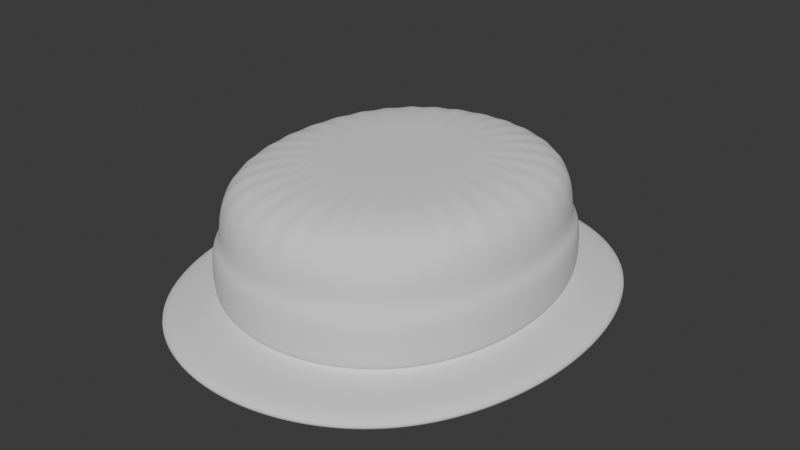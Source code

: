 # Source: BoaterHat_HIGHPOLY.blend  (saved by Blender 4.3.34; exported with 4.5.12 LTS)
import bpy
from mathutils import Matrix  # noqa: F401  (used for matrix-valued properties, if any)

bpy.ops.wm.read_factory_settings(use_empty=True)
scene = bpy.context.scene
scene.name = 'Scene'

# ---- world
world_world = bpy.data.worlds.new('World'); scene.world = world_world
world_world.use_nodes = True; world_world.node_tree.nodes.clear()
_N = world_world.node_tree.nodes; _L = world_world.node_tree.links
n0 = _N.new('ShaderNodeOutputWorld'); n0.name = 'World Output'; n0.location = (300, 300)
n1 = _N.new('ShaderNodeBackground'); n1.name = 'Background'; n1.location = (10, 300)
n1.inputs[0].default_value = (0.05088, 0.05088, 0.05088, 1.0)
_L.new(n1.outputs[0], n0.inputs[0])
n0.is_active_output = True
world_world.color = (0.05088, 0.05088, 0.05088)
world_world.use_sun_shadow = False
world_world.sun_shadow_jitter_overblur = 0.0

# ---- meshes
me_boaterhat_highpoly = bpy.data.meshes.new('BoaterHat_HIGHPOLY')
me_boaterhat_highpoly.from_pydata([(0.06325, -0.07435, 0.01122), (0.08711, -2.98e-08, 0.01122), (0.08564, -0.02075, 0.01122), (0.08112, -0.04064, 0.01122), (0.07366, -0.05879, 0.01122), (0.05001, -0.0866, 0.01122), (0.03457, -0.09537, 0.01122), (0.01765, -0.1006, 0.01122), (2.384e-07, -0.1024, 0.01122), (0.08671, -0.1019, 0.01122), (0.1194, -2.98e-08, 0.01122), (0.1174, -0.02845, 0.01122), (0.1112, -0.05571, 0.01122), (0.101, -0.0806, 0.01122), (0.06856, -0.1187, 0.01122), (0.04739, -0.1307, 0.01122), (0.0242, -0.138, 0.01122), (2.384e-07, -0.1404, 0.01122), (0.08671, -0.1019, 3.427e-07), (0.1194, -2.98e-08, 3.427e-07), (0.1174, -0.02845, 3.427e-07), (0.1112, -0.05571, 3.427e-07), (0.101, -0.0806, 3.427e-07), (0.06856, -0.1187, 3.427e-07), (0.04739, -0.1307, 3.427e-07), (0.0242, -0.138, 3.427e-07), (2.384e-07, -0.1404, 3.427e-07), (0.06325, 0.07435, 0.01122), (0.08561, 0.02075, 0.01122), (0.08112, 0.04064, 0.01122), (0.07366, 0.05879, 0.01122), (0.05001, 0.0866, 0.01122), (0.03457, 0.09537, 0.01122), (0.01765, 0.1006, 0.01122), (2.384e-07, 0.1024, 0.01122), (0.08671, 0.1019, 0.01122), (0.1174, 0.02845, 0.01122), (0.1112, 0.05571, 0.01122), (0.101, 0.0806, 0.01122), (0.06856, 0.1187, 0.01122), (0.04739, 0.1307, 0.01122), (0.0242, 0.138, 0.01122), (2.384e-07, 0.1404, 0.01122), (0.08671, 0.1019, 3.427e-07), (0.1174, 0.02845, 3.427e-07), (0.1112, 0.05571, 3.427e-07), (0.101, 0.0806, 3.427e-07), (0.06856, 0.1187, 3.427e-07), (0.04739, 0.1307, 3.427e-07), (0.0242, 0.138, 3.427e-07), (2.384e-07, 0.1404, 3.427e-07), (-0.06325, -0.07435, 0.01122), (-0.08711, -2.98e-08, 0.01122), (-0.08564, -0.02075, 0.01122), (-0.08112, -0.04064, 0.01122), (-0.07366, -0.05879, 0.01122), (-0.05001, -0.0866, 0.01122), (-0.03457, -0.09537, 0.01122), (-0.01765, -0.1006, 0.01122), (-0.08671, -0.1019, 0.01122), (-0.1194, -2.98e-08, 0.01122), (-0.1174, -0.02845, 0.01122), (-0.1112, -0.05571, 0.01122), (-0.101, -0.0806, 0.01122), (-0.06856, -0.1187, 0.01122), (-0.04739, -0.1307, 0.01122), (-0.0242, -0.138, 0.01122), (-0.08671, -0.1019, 3.427e-07), (-0.1194, -2.98e-08, 3.427e-07), (-0.1174, -0.02845, 3.427e-07), (-0.1112, -0.05571, 3.427e-07), (-0.101, -0.0806, 3.427e-07), (-0.06856, -0.1187, 3.427e-07), (-0.04739, -0.1307, 3.427e-07), (-0.0242, -0.138, 3.427e-07), (-0.06325, 0.07435, 0.01122), (-0.08561, 0.02075, 0.01122), (-0.08112, 0.04064, 0.01122), (-0.07366, 0.05879, 0.01122), (-0.05001, 0.0866, 0.01122), (-0.03457, 0.09537, 0.01122), (-0.01765, 0.1006, 0.01122), (-0.08671, 0.1019, 0.01122), (-0.1174, 0.02845, 0.01122), (-0.1112, 0.05571, 0.01122), (-0.101, 0.0806, 0.01122), (-0.06856, 0.1187, 0.01122), (-0.04739, 0.1307, 0.01122), (-0.0242, 0.138, 0.01122), (-0.08671, 0.1019, 3.427e-07), (-0.1174, 0.02845, 3.427e-07), (-0.1112, 0.05571, 3.427e-07), (-0.101, 0.0806, 3.427e-07), (-0.06856, 0.1187, 3.427e-07), (-0.04739, 0.1307, 3.427e-07), (-0.0242, 0.138, 3.427e-07), (-0.01589, 0.09058, 3.427e-07), (-0.0663, 0.05291, 3.427e-07), (-0.03111, -0.08583, 3.427e-07), (-0.07708, -0.01868, 3.427e-07), (-0.0784, -2.98e-08, 3.427e-07), (0.04501, 0.07794, 3.427e-07), (0.0663, 0.05291, 3.427e-07), (0.07301, 0.03657, 3.427e-07), (0.07705, 0.01868, 3.427e-07), (2.384e-07, -0.09216, 3.427e-07), (0.01589, -0.09058, 3.427e-07), (0.0663, -0.05291, 3.427e-07), (0.07301, -0.03657, 3.427e-07), (0.07708, -0.01868, 3.427e-07), (0.0784, -2.98e-08, 3.427e-07), (0.05692, -0.06692, 3.427e-07), (-0.01765, 0.1006, 0.08622), (-0.03457, 0.09537, 0.08622), (-0.05001, 0.0866, 0.08622), (-0.07366, 0.05879, 0.08622), (-0.08112, 0.04064, 0.08622), (-0.08561, 0.02075, 0.08622), (-0.06325, 0.07435, 0.08622), (-0.01765, -0.1006, 0.08622), (-0.03457, -0.09537, 0.08622), (-0.05001, -0.0866, 0.08622), (-0.07366, -0.05879, 0.08622), (-0.08112, -0.04064, 0.08622), (-0.08564, -0.02075, 0.08622), (-0.08711, -2.98e-08, 0.08622), (-0.06325, -0.07435, 0.08622), (2.384e-07, 0.1024, 0.08622), (0.01765, 0.1006, 0.08622), (0.03457, 0.09537, 0.08622), (0.05001, 0.0866, 0.08622), (0.07366, 0.05879, 0.08622), (0.08112, 0.04064, 0.08622), (0.08561, 0.02075, 0.08622), (0.06325, 0.07435, 0.08622), (2.384e-07, -0.1024, 0.08622), (0.01765, -0.1006, 0.08622), (0.03457, -0.09537, 0.08622), (0.05001, -0.0866, 0.08622), (0.07366, -0.05879, 0.08622), (0.08112, -0.04064, 0.08622), (0.08564, -0.02075, 0.08622), (0.08711, -2.98e-08, 0.08622), (0.06325, -0.07435, 0.08622), (0.06325, -0.07435, 0.04622), (0.08711, -2.98e-08, 0.04622), (0.08564, -0.02075, 0.04622), (0.08112, -0.04064, 0.04622), (0.07366, -0.05879, 0.04622), (0.05001, -0.0866, 0.04622), (0.03457, -0.09537, 0.04622), (0.01765, -0.1006, 0.04622), (2.384e-07, -0.1024, 0.04622), (0.06325, 0.07435, 0.04622), (0.08561, 0.02075, 0.04622), (0.08112, 0.04064, 0.04622), (0.07366, 0.05879, 0.04622), (0.05001, 0.0866, 0.04622), (0.03457, 0.09537, 0.04622), (0.01765, 0.1006, 0.04622), (2.384e-07, 0.1024, 0.04622), (-0.06325, -0.07435, 0.04622), (-0.08711, -2.98e-08, 0.04622), (-0.08564, -0.02075, 0.04622), (-0.08112, -0.04064, 0.04622), (-0.07366, -0.05879, 0.04622), (-0.05001, -0.0866, 0.04622), (-0.03457, -0.09537, 0.04622), (-0.01765, -0.1006, 0.04622), (-0.06325, 0.07435, 0.04622), (-0.08561, 0.02075, 0.04622), (-0.08112, 0.04064, 0.04622), (-0.07366, 0.05879, 0.04622), (-0.05001, 0.0866, 0.04622), (-0.03457, 0.09537, 0.04622), (-0.01765, 0.1006, 0.04622), (-0.01765, 0.1006, 0.01622), (-0.03457, 0.09537, 0.01622), (-0.05001, 0.0866, 0.01622), (-0.07366, 0.05879, 0.01622), (-0.08112, 0.04064, 0.01622), (-0.08561, 0.02075, 0.01622), (-0.06325, 0.07435, 0.01622), (-0.01765, -0.1006, 0.01622), (-0.03457, -0.09537, 0.01622), (-0.05001, -0.0866, 0.01622), (-0.07366, -0.05879, 0.01622), (-0.08112, -0.04064, 0.01622), (-0.08564, -0.02075, 0.01622), (-0.08711, -2.98e-08, 0.01622), (-0.06325, -0.07435, 0.01622), (2.384e-07, 0.1024, 0.01622), (0.01765, 0.1006, 0.01622), (0.03457, 0.09537, 0.01622), (0.05001, 0.0866, 0.01622), (0.07366, 0.05879, 0.01622), (0.08112, 0.04064, 0.01622), (0.08561, 0.02075, 0.01622), (0.06325, 0.07435, 0.01622), (2.384e-07, -0.1024, 0.01622), (0.01765, -0.1006, 0.01622), (0.03457, -0.09537, 0.01622), (0.05001, -0.0866, 0.01622), (0.07366, -0.05879, 0.01622), (0.08112, -0.04064, 0.01622), (0.08564, -0.02075, 0.01622), (0.08711, -2.98e-08, 0.01622), (0.06325, -0.07435, 0.01622), (-0.08684, 0.04244, 0.01622), (-0.08684, 0.04244, 0.04622), (0.03695, 0.1009, 0.04622), (0.03695, 0.1009, 0.01622), (-0.07896, 0.06161, 0.01622), (-0.07896, 0.06161, 0.04622), (0.01885, 0.1065, 0.04622), (0.01885, 0.1065, 0.01622), (0.09157, -0.02163, 0.01622), (0.09157, -0.02163, 0.04622), (0.05355, 0.09144, 0.01622), (0.05355, 0.09144, 0.04622), (0.06781, 0.07825, 0.04622), (0.06781, 0.07825, 0.01622), (0.08684, -0.04245, 0.01622), (0.08684, -0.04245, 0.04622), (-0.03695, 0.1009, 0.01622), (-0.03695, 0.1009, 0.04622), (0.07896, -0.06161, 0.01622), (0.07896, -0.06161, 0.04622), (-0.01885, 0.1065, 0.01622), (-0.01885, 0.1065, 0.04622), (2.384e-07, 0.1084, 0.04622), (2.384e-07, 0.1084, 0.01622), (-0.09157, -0.02163, 0.04622), (-0.09157, -0.02163, 0.01622), (-0.06781, 0.07825, 0.01622), (-0.06781, 0.07825, 0.04622), (-0.05355, 0.09144, 0.04622), (-0.05355, 0.09144, 0.01622), (-0.08684, -0.04245, 0.04622), (-0.08684, -0.04245, 0.01622), (0.03695, -0.1009, 0.01622), (0.03695, -0.1009, 0.04622), (-0.07896, -0.06161, 0.04622), (-0.07896, -0.06161, 0.01622), (0.01885, -0.1065, 0.01622), (0.01885, -0.1065, 0.04622), (0.06781, -0.07825, 0.01622), (0.06781, -0.07825, 0.04622), (0.05355, -0.09144, 0.04622), (0.05355, -0.09144, 0.01622), (-0.03695, -0.1009, 0.04622), (-0.03695, -0.1009, 0.01622), (0.09311, 4.343e-06, 0.04622), (0.09311, 4.343e-06, 0.01622), (2.384e-07, -0.1084, 0.01622), (2.384e-07, -0.1084, 0.04622), (-0.01885, -0.1065, 0.04622), (-0.01885, -0.1065, 0.01622), (0.09154, 0.02163, 0.04622), (0.09154, 0.02163, 0.01622), (-0.05355, -0.09144, 0.01622), (-0.05355, -0.09144, 0.04622), (-0.06781, -0.07825, 0.04622), (-0.06781, -0.07825, 0.01622), (0.07896, 0.06161, 0.01622), (0.07896, 0.06161, 0.04622), (0.08684, 0.04244, 0.04622), (0.08684, 0.04244, 0.01622), (-0.09311, 4.343e-06, 0.01622), (-0.09311, 4.343e-06, 0.04622), (-0.09154, 0.02163, 0.04622), (-0.09154, 0.02163, 0.01622), (2.384e-07, -5.495e-08, 0.08622), (-0.04501, 0.07794, 0.0), (-0.05692, 0.06692, 0.0), (2.384e-07, 0.09216, 0.0), (-0.03111, 0.08583, 0.0), (-0.07301, 0.03657, 0.0), (-0.07705, 0.01868, 0.0), (-0.05692, -0.06692, 0.0), (-0.04501, -0.07794, 0.0), (-0.01589, -0.09058, 0.0), (-0.0663, -0.05291, 0.0), (-0.07301, -0.03657, 0.0), (0.05692, 0.06692, 0.0), (0.01589, 0.09058, 0.0), (0.03111, 0.08583, 0.0), (0.04501, -0.07794, 0.0), (0.03111, -0.08583, 0.0), (-0.0142, 0.0823, 0.05965), (-0.05885, 0.04894, 0.05965), (-0.02775, -0.07808, 0.05965), (-0.06874, -0.01744, 0.05965), (-0.06998, -6.121e-06, 0.05965), (0.04002, 0.07111, 0.05965), (0.05885, 0.04894, 0.05965), (0.06498, 0.03403, 0.05965), (0.06872, 0.01744, 0.05965), (2.384e-07, -0.08372, 0.05965), (0.0142, -0.0823, 0.05965), (0.05885, -0.04894, 0.05965), (0.06498, -0.03403, 0.05965), (0.06874, -0.01744, 0.05965), (0.06998, -6.178e-06, 0.05965), (0.0505, -0.06143, 0.05965), (-0.04002, 0.07111, 0.05965), (-0.0505, 0.06143, 0.05965), (2.384e-07, 0.08372, 0.05965), (-0.02775, 0.07808, 0.05965), (-0.06497, 0.03404, 0.05965), (-0.06872, 0.01744, 0.05965), (-0.0505, -0.06143, 0.05965), (-0.04002, -0.07111, 0.05965), (-0.0142, -0.0823, 0.05965), (-0.05885, -0.04894, 0.05965), (-0.06498, -0.03403, 0.05965), (0.0505, 0.06143, 0.05965), (0.0142, 0.0823, 0.05965), (0.02775, 0.07808, 0.05965), (0.04002, -0.07111, 0.05965), (0.02775, -0.07808, 0.05965), (-2.384e-07, -2.235e-08, 0.05965), (0.0663, -0.05291, 0.05965), (0.07301, -0.03657, 0.05965), (0.07708, -0.01868, 0.05965), (0.0784, -2.98e-08, 0.05965), (0.07705, 0.01868, 0.05965), (0.07301, 0.03657, 0.05965), (2.384e-07, -0.09216, 0.05965), (0.01589, -0.09058, 0.05965), (0.05692, -0.06692, 0.05965), (0.0663, 0.05291, 0.05965), (-0.0784, -2.98e-08, 0.05965), (-0.07708, -0.01868, 0.05965), (-0.04501, 0.07794, 0.05965), (-0.05692, 0.06692, 0.05965), (-0.03111, 0.08583, 0.05965), (-0.07301, 0.03657, 0.05965), (-0.07705, 0.01868, 0.05965), (-0.05692, -0.06692, 0.05965), (-0.04501, -0.07794, 0.05965), (-0.0663, -0.05291, 0.05965), (-0.07301, -0.03657, 0.05965), (2.384e-07, 0.09216, 0.05965), (0.01589, 0.09058, 0.05965), (0.03111, 0.08583, 0.05965), (0.04501, -0.07794, 0.05965), (0.03111, -0.08583, 0.05965), (-0.0663, 0.05291, 0.05965), (-0.01589, 0.09058, 0.05965), (0.05692, 0.06692, 0.05965), (0.04501, 0.07794, 0.05965), (-0.03111, -0.08583, 0.05965), (-0.01589, -0.09058, 0.05965)], [], [(3, 12, 11, 2), (16, 25, 24, 15), (15, 24, 23, 14), (14, 23, 18, 9), (9, 18, 22, 13), (13, 22, 21, 12), (12, 21, 20, 11), (11, 20, 19, 10), (42, 41, 49, 50), (41, 40, 48, 49), (40, 39, 47, 48), (39, 35, 43, 47), (35, 38, 46, 43), (38, 37, 45, 46), (37, 36, 44, 45), (36, 10, 19, 44), (17, 66, 74, 26), (66, 65, 73, 74), (65, 64, 72, 73), (64, 59, 67, 72), (59, 63, 71, 67), (63, 62, 70, 71), (62, 61, 69, 70), (61, 60, 68, 69), (42, 50, 95, 88), (88, 95, 94, 87), (87, 94, 93, 86), (86, 93, 89, 82), (82, 89, 92, 85), (85, 92, 91, 84), (84, 91, 90, 83), (83, 90, 68, 60), (78, 85, 84, 77), (29, 37, 38, 30), (57, 65, 66, 58), (53, 61, 62, 54), (55, 63, 59, 51), (56, 64, 65, 57), (58, 66, 17, 8), (52, 60, 61, 53), (51, 59, 64, 56), (54, 62, 63, 55), (80, 81, 88, 87), (76, 77, 84, 83), (78, 75, 82, 85), (79, 80, 87, 86), (81, 34, 42, 88), (52, 76, 83, 60), (75, 79, 86, 82), (27, 35, 39, 31), (31, 39, 40, 32), (38, 35, 27, 30), (36, 37, 29, 28), (40, 41, 33, 32), (13, 12, 3, 4), (14, 9, 0, 5), (11, 10, 1, 2), (17, 16, 7, 8), (1, 10, 36, 28), (15, 14, 5, 6), (0, 9, 13, 4), (33, 41, 42, 34), (163, 164, 123, 124), (160, 175, 112, 127), (145, 154, 133, 142), (162, 163, 124, 125), (175, 174, 113, 112), (149, 144, 143, 138), (174, 173, 114, 113), (152, 151, 136, 135), (169, 172, 115, 118), (151, 150, 137, 136), (172, 171, 116, 115), (150, 149, 138, 137), (171, 170, 117, 116), (144, 148, 139, 143), (170, 162, 125, 117), (148, 147, 140, 139), (153, 157, 130, 134), (161, 166, 121, 126), (147, 146, 141, 140), (159, 160, 127, 128), (168, 152, 135, 119), (146, 145, 142, 141), (158, 159, 128, 129), (167, 168, 119, 120), (157, 158, 129, 130), (166, 167, 120, 121), (156, 153, 134, 131), (165, 161, 126, 122), (155, 156, 131, 132), (164, 165, 122, 123), (173, 169, 118, 114), (17, 26, 25, 16), (7, 16, 15, 6), (154, 155, 132, 133), (20, 21, 108, 109), (19, 20, 109, 110), (44, 19, 110, 104), (45, 44, 104, 103), (46, 45, 103, 102), (43, 46, 102, 284), (47, 43, 284, 101), (48, 47, 101, 286), (48, 286, 285, 49), (49, 285, 275, 50), (95, 50, 275, 96), (94, 95, 96, 276), (93, 94, 276, 273), (89, 93, 273, 274), (92, 89, 274, 97), (91, 92, 97, 277), (90, 91, 277, 278), (68, 90, 278, 100), (69, 68, 100, 99), (70, 69, 99, 283), (71, 70, 283, 282), (67, 71, 282, 279), (72, 67, 279, 280), (73, 72, 280, 98), (74, 73, 98, 281), (26, 74, 281, 105), (25, 26, 105, 106), (24, 25, 106, 288), (24, 288, 287, 23), (18, 23, 287, 111), (22, 18, 111, 107), (21, 22, 107, 108), (150, 151, 245, 241), (170, 171, 209, 270), (187, 186, 243, 239), (149, 150, 241, 248), (162, 170, 270, 269), (186, 190, 263, 243), (148, 144, 247, 227), (166, 161, 262, 261), (185, 184, 251, 260), (147, 148, 227, 223), (152, 168, 256, 255), (184, 183, 257, 251), (146, 147, 223, 217), (168, 167, 250, 256), (183, 199, 254, 257), (145, 146, 217, 252), (167, 166, 261, 250), (190, 185, 260, 263), (161, 165, 242, 262), (181, 189, 268, 271), (165, 164, 238, 242), (180, 181, 271, 208), (164, 163, 232, 238), (179, 180, 208, 212), (205, 206, 253, 216), (163, 162, 269, 232), (182, 179, 212, 234), (204, 205, 216, 222), (177, 178, 237, 224), (203, 204, 222, 226), (176, 177, 224, 228), (207, 203, 226, 246), (33, 34, 191, 192), (6, 5, 202, 201), (51, 56, 185, 190), (32, 33, 192, 193), (0, 4, 203, 207), (58, 8, 199, 183), (31, 32, 193, 194), (4, 3, 204, 203), (79, 75, 182, 178), (57, 58, 183, 184), (30, 27, 198, 195), (3, 2, 205, 204), (34, 81, 176, 191), (56, 57, 184, 185), (29, 30, 195, 196), (2, 1, 206, 205), (81, 80, 177, 176), (55, 51, 190, 186), (28, 29, 196, 197), (80, 79, 178, 177), (54, 55, 186, 187), (1, 28, 197, 206), (75, 78, 179, 182), (53, 54, 187, 188), (78, 77, 180, 179), (52, 53, 188, 189), (77, 76, 181, 180), (76, 52, 189, 181), (5, 0, 207, 202), (8, 7, 200, 199), (27, 31, 194, 198), (7, 6, 201, 200), (264, 221, 220, 265), (208, 271, 270, 209), (218, 211, 210, 219), (212, 208, 209, 213), (211, 215, 214, 210), (216, 253, 252, 217), (234, 212, 213, 235), (215, 231, 230, 214), (222, 216, 217, 223), (224, 237, 236, 225), (221, 218, 219, 220), (226, 222, 223, 227), (228, 224, 225, 229), (268, 233, 232, 269), (246, 226, 227, 247), (231, 228, 229, 230), (233, 239, 238, 232), (240, 249, 248, 241), (237, 234, 235, 236), (239, 243, 242, 238), (244, 240, 241, 245), (243, 263, 262, 242), (254, 244, 245, 255), (260, 251, 250, 261), (249, 246, 247, 248), (251, 257, 256, 250), (253, 259, 258, 252), (257, 254, 255, 256), (259, 267, 266, 258), (263, 260, 261, 262), (267, 264, 265, 266), (271, 268, 269, 270), (188, 187, 239, 233), (171, 172, 213, 209), (151, 152, 255, 245), (189, 188, 233, 268), (172, 169, 235, 213), (144, 149, 248, 247), (198, 194, 218, 221), (173, 174, 225, 236), (154, 145, 252, 258), (192, 191, 231, 215), (174, 175, 229, 225), (155, 154, 258, 266), (193, 192, 215, 211), (175, 160, 230, 229), (156, 155, 266, 265), (194, 193, 211, 218), (169, 173, 236, 235), (153, 156, 265, 220), (195, 198, 221, 264), (158, 157, 219, 210), (196, 195, 264, 267), (159, 158, 210, 214), (197, 196, 267, 259), (160, 159, 214, 230), (206, 197, 259, 253), (157, 153, 220, 219), (202, 207, 246, 249), (199, 200, 244, 254), (200, 201, 240, 244), (178, 182, 234, 237), (201, 202, 249, 240), (191, 176, 228, 231), (132, 131, 272), (126, 121, 272), (133, 132, 272), (119, 135, 272), (142, 133, 272), (120, 119, 272), (138, 143, 272), (121, 120, 272), (135, 136, 272), (122, 126, 272), (136, 137, 272), (123, 122, 272), (114, 118, 272), (137, 138, 272), (124, 123, 272), (127, 112, 272), (143, 139, 272), (125, 124, 272), (112, 113, 272), (139, 140, 272), (134, 130, 272), (113, 114, 272), (140, 141, 272), (128, 127, 272), (118, 115, 272), (141, 142, 272), (129, 128, 272), (115, 116, 272), (130, 129, 272), (116, 117, 272), (131, 134, 272), (117, 125, 272), (275, 285, 344, 343), (108, 107, 322, 323), (281, 98, 352, 353), (285, 286, 345, 344), (110, 109, 324, 325), (100, 278, 338, 332), (287, 288, 347, 346), (104, 110, 325, 326), (96, 275, 343, 349), (97, 274, 335, 348), (103, 104, 326, 327), (288, 106, 329, 347), (106, 105, 328, 329), (283, 99, 333, 342), (109, 108, 323, 324), (276, 96, 349, 336), (107, 111, 330, 322), (111, 287, 346, 330), (102, 103, 327, 331), (274, 273, 334, 335), (101, 284, 350, 351), (273, 276, 336, 334), (99, 100, 332, 333), (284, 102, 331, 350), (278, 277, 337, 338), (286, 101, 351, 345), (280, 279, 339, 340), (277, 97, 348, 337), (279, 282, 341, 339), (98, 280, 340, 352), (282, 283, 342, 341), (105, 281, 353, 328), (295, 296, 321), (308, 289, 321), (292, 293, 321), (304, 319, 321), (306, 305, 321), (294, 316, 321), (305, 308, 321), (316, 295, 321), (310, 309, 321), (318, 294, 321), (312, 311, 321), (309, 290, 321), (311, 314, 321), (301, 300, 321), (291, 312, 321), (314, 315, 321), (303, 302, 321), (298, 313, 321), (307, 317, 321), (297, 303, 321), (313, 291, 321), (317, 318, 321), (296, 297, 321), (293, 310, 321), (319, 320, 321), (299, 298, 321), (289, 307, 321), (290, 306, 321), (302, 301, 321), (320, 299, 321), (300, 304, 321), (315, 292, 321), (300, 301, 323, 322), (302, 303, 325, 324), (303, 297, 326, 325), (297, 296, 327, 326), (298, 299, 329, 328), (301, 302, 324, 323), (304, 300, 322, 330), (296, 295, 331, 327), (293, 292, 333, 332), (305, 306, 335, 334), (308, 305, 334, 336), (309, 310, 338, 337), (311, 312, 340, 339), (314, 311, 339, 341), (315, 314, 341, 342), (317, 307, 343, 344), (318, 317, 344, 345), (320, 319, 346, 347), (306, 290, 348, 335), (299, 320, 347, 329), (292, 315, 342, 333), (289, 308, 336, 349), (319, 304, 330, 346), (316, 294, 351, 350), (295, 316, 350, 331), (294, 318, 345, 351), (290, 309, 337, 348), (312, 291, 352, 340), (313, 298, 328, 353), (291, 313, 353, 352), (310, 293, 332, 338), (307, 289, 349, 343)])
me_boaterhat_highpoly.polygons.foreach_set('use_smooth', [True] * 384)
_uv = me_boaterhat_highpoly.uv_layers.new(name='UVMap')
_uv.uv.foreach_set('vector', [0.1391, 0.6061, 0.1803, 0.6061, 0.1803, 0.6345, 0.1391, 0.6345, 0.1273, 0.5261, 0.1394, 0.5261, 0.1394, 0.5547, 0.1273, 0.5547, 0.1273, 0.5547, 0.1394, 0.5547, 0.1394, 0.5835, 0.1273, 0.5835, 0.1273, 0.5835, 0.1394, 0.5835, 0.1394, 0.6129, 0.1273, 0.6129, 0.1273, 0.6129, 0.1394, 0.6129, 0.1394, 0.6434, 0.1273, 0.6434, 0.1273, 0.6434, 0.1394, 0.6434, 0.1394, 0.6752, 0.1273, 0.6752, 0.1273, 0.6752, 0.1394, 0.6752, 0.1394, 0.7081, 0.1273, 0.7081, 0.1273, 0.7081, 0.1394, 0.7081, 0.1394, 0.7414, 0.1273, 0.7414, 0.1273, 0.9854, 0.1273, 0.9568, 0.1394, 0.9568, 0.1394, 0.9854, 0.1273, 0.9568, 0.1273, 0.9282, 0.1394, 0.9282, 0.1394, 0.9568, 0.1273, 0.9282, 0.1273, 0.8993, 0.1394, 0.8993, 0.1394, 0.9282, 0.1273, 0.8993, 0.1273, 0.87, 0.1394, 0.87, 0.1394, 0.8993, 0.1273, 0.87, 0.1273, 0.8395, 0.1394, 0.8395, 0.1394, 0.87, 0.1273, 0.8395, 0.1273, 0.8076, 0.1394, 0.8076, 0.1394, 0.8395, 0.1273, 0.8076, 0.1273, 0.7748, 0.1394, 0.7748, 0.1394, 0.8076, 0.1273, 0.7748, 0.1273, 0.7414, 0.1394, 0.7414, 0.1394, 0.7748, 0.1273, 0.4975, 0.1273, 0.4688, 0.1394, 0.4688, 0.1394, 0.4975, 0.1273, 0.4688, 0.1273, 0.4402, 0.1394, 0.4402, 0.1394, 0.4688, 0.1273, 0.4402, 0.1273, 0.4114, 0.1394, 0.4114, 0.1394, 0.4402, 0.1273, 0.4114, 0.1273, 0.382, 0.1394, 0.382, 0.1394, 0.4114, 0.1273, 0.382, 0.1273, 0.3515, 0.1394, 0.3515, 0.1394, 0.382, 0.1273, 0.3515, 0.1273, 0.3197, 0.1394, 0.3197, 0.1394, 0.3515, 0.1273, 0.3197, 0.1273, 0.2868, 0.1394, 0.2868, 0.1394, 0.3197, 0.1273, 0.2868, 0.1273, 0.2535, 0.1394, 0.2535, 0.1394, 0.2868, 0.1273, 0.009483, 0.1394, 0.009483, 0.1394, 0.0381, 0.1273, 0.0381, 0.1273, 0.0381, 0.1394, 0.0381, 0.1394, 0.06672, 0.1273, 0.06672, 0.1273, 0.06672, 0.1394, 0.06672, 0.1394, 0.09556, 0.1273, 0.09556, 0.1273, 0.09556, 0.1394, 0.09556, 0.1394, 0.1249, 0.1273, 0.1249, 0.1273, 0.1249, 0.1394, 0.1249, 0.1394, 0.1554, 0.1273, 0.1554, 0.1273, 0.1554, 0.1394, 0.1554, 0.1394, 0.1873, 0.1273, 0.1873, 0.1273, 0.1873, 0.1394, 0.1873, 0.1394, 0.2201, 0.1273, 0.2201, 0.1273, 0.2201, 0.1394, 0.2201, 0.1394, 0.2535, 0.1273, 0.2535, 0.1391, 0.1555, 0.1803, 0.1555, 0.1803, 0.1831, 0.1391, 0.1831, 0.1391, 0.7208, 0.1803, 0.7208, 0.1803, 0.7484, 0.1391, 0.7484, 0.1391, 0.4024, 0.1803, 0.4024, 0.1803, 0.4272, 0.1391, 0.4272, 0.1391, 0.2694, 0.1803, 0.2694, 0.1803, 0.2979, 0.1391, 0.2979, 0.1391, 0.3255, 0.1803, 0.3255, 0.1803, 0.3519, 0.1391, 0.3519, 0.1391, 0.3774, 0.1803, 0.3774, 0.1803, 0.4024, 0.1391, 0.4024, 0.1391, 0.4272, 0.1803, 0.4272, 0.1803, 0.452, 0.1391, 0.452, 0.1391, 0.2405, 0.1803, 0.2405, 0.1803, 0.2694, 0.1391, 0.2694, 0.1391, 0.3519, 0.1803, 0.3519, 0.1803, 0.3774, 0.1391, 0.3774, 0.1391, 0.2979, 0.1803, 0.2979, 0.1803, 0.3255, 0.1391, 0.3255, 0.1391, 0.07865, 0.1391, 0.05384, 0.1803, 0.05384, 0.1803, 0.07865, 0.1391, 0.2116, 0.1391, 0.1831, 0.1803, 0.1831, 0.1803, 0.2116, 0.1391, 0.1555, 0.1391, 0.1291, 0.1803, 0.1291, 0.1803, 0.1555, 0.1391, 0.1036, 0.1391, 0.07865, 0.1803, 0.07865, 0.1803, 0.1036, 0.1391, 0.05384, 0.1391, 0.02904, 0.1803, 0.02904, 0.1803, 0.05384, 0.1391, 0.2405, 0.1391, 0.2116, 0.1803, 0.2116, 0.1803, 0.2405, 0.1391, 0.1291, 0.1391, 0.1036, 0.1803, 0.1036, 0.1803, 0.1291, 0.1391, 0.7748, 0.1803, 0.7748, 0.1803, 0.8003, 0.1391, 0.8003, 0.1391, 0.8003, 0.1803, 0.8003, 0.1803, 0.8253, 0.1391, 0.8253, 0.1803, 0.7484, 0.1803, 0.7748, 0.1391, 0.7748, 0.1391, 0.7484, 0.1803, 0.6924, 0.1803, 0.7208, 0.1391, 0.7208, 0.1391, 0.6924, 0.1803, 0.8253, 0.1803, 0.8501, 0.1391, 0.8501, 0.1391, 0.8253, 0.1803, 0.5785, 0.1803, 0.6061, 0.1391, 0.6061, 0.1391, 0.5785, 0.1803, 0.5266, 0.1803, 0.5521, 0.1391, 0.5521, 0.1391, 0.5266, 0.1803, 0.6345, 0.1803, 0.6635, 0.1391, 0.6635, 0.1391, 0.6345, 0.1803, 0.452, 0.1803, 0.4768, 0.1391, 0.4768, 0.1391, 0.452, 0.1391, 0.6635, 0.1803, 0.6635, 0.1803, 0.6924, 0.1391, 0.6924, 0.1803, 0.5016, 0.1803, 0.5266, 0.1391, 0.5266, 0.1391, 0.5016, 0.1391, 0.5521, 0.1803, 0.5521, 0.1803, 0.5785, 0.1391, 0.5785, 0.1391, 0.8501, 0.1803, 0.8501, 0.1803, 0.8749, 0.1391, 0.8749, 0.1391, 0.2694, 0.1391, 0.2979, 0.1391, 0.2979, 0.1391, 0.2694, 0.1391, 0.02904, 0.1391, 0.05384, 0.1391, 0.05384, 0.1391, 0.02904, 0.1391, 0.6635, 0.1391, 0.6924, 0.1391, 0.6924, 0.1391, 0.6635, 0.1391, 0.2405, 0.1391, 0.2694, 0.1391, 0.2694, 0.1391, 0.2405, 0.1391, 0.05384, 0.1391, 0.07865, 0.1391, 0.07865, 0.1391, 0.05384, 0.1391, 0.5266, 0.1391, 0.5521, 0.1391, 0.5521, 0.1391, 0.5266, 0.1391, 0.07865, 0.1391, 0.1036, 0.1391, 0.1036, 0.1391, 0.07865, 0.1391, 0.452, 0.1391, 0.4768, 0.1391, 0.4768, 0.1391, 0.452, 0.1391, 0.1291, 0.1391, 0.1555, 0.1391, 0.1555, 0.1391, 0.1291, 0.1391, 0.4768, 0.1391, 0.5016, 0.1391, 0.5016, 0.1391, 0.4768, 0.1391, 0.1555, 0.1391, 0.1831, 0.1391, 0.1831, 0.1391, 0.1555, 0.1391, 0.5016, 0.1391, 0.5266, 0.1391, 0.5266, 0.1391, 0.5016, 0.1391, 0.1831, 0.1391, 0.2116, 0.1391, 0.2116, 0.1391, 0.1831, 0.1391, 0.5521, 0.1391, 0.5785, 0.1391, 0.5785, 0.1391, 0.5521, 0.1391, 0.2116, 0.1391, 0.2405, 0.1391, 0.2405, 0.1391, 0.2116, 0.1391, 0.5785, 0.1391, 0.6061, 0.1391, 0.6061, 0.1391, 0.5785, 0.1391, 0.7748, 0.1391, 0.8003, 0.1391, 0.8003, 0.1391, 0.7748, 0.1391, 0.3519, 0.1391, 0.3774, 0.1391, 0.3774, 0.1391, 0.3519, 0.1391, 0.6061, 0.1391, 0.6345, 0.1391, 0.6345, 0.1391, 0.6061, 0.1391, 0.8501, 0.1391, 0.8749, 0.1391, 0.8749, 0.1391, 0.8501, 0.1391, 0.4272, 0.1391, 0.452, 0.1391, 0.452, 0.1391, 0.4272, 0.1391, 0.6345, 0.1391, 0.6635, 0.1391, 0.6635, 0.1391, 0.6345, 0.1391, 0.8253, 0.1391, 0.8501, 0.1391, 0.8501, 0.1391, 0.8253, 0.1391, 0.4024, 0.1391, 0.4272, 0.1391, 0.4272, 0.1391, 0.4024, 0.1391, 0.8003, 0.1391, 0.8253, 0.1391, 0.8253, 0.1391, 0.8003, 0.1391, 0.3774, 0.1391, 0.4024, 0.1391, 0.4024, 0.1391, 0.3774, 0.1391, 0.7484, 0.1391, 0.7748, 0.1391, 0.7748, 0.1391, 0.7484, 0.1391, 0.3255, 0.1391, 0.3519, 0.1391, 0.3519, 0.1391, 0.3255, 0.1391, 0.7208, 0.1391, 0.7484, 0.1391, 0.7484, 0.1391, 0.7208, 0.1391, 0.2979, 0.1391, 0.3255, 0.1391, 0.3255, 0.1391, 0.2979, 0.1391, 0.1036, 0.1391, 0.1291, 0.1391, 0.1291, 0.1391, 0.1036, 0.1273, 0.4975, 0.1394, 0.4975, 0.1394, 0.5261, 0.1273, 0.5261, 0.1391, 0.4768, 0.1803, 0.4768, 0.1803, 0.5016, 0.1391, 0.5016, 0.1391, 0.6924, 0.1391, 0.7208, 0.1391, 0.7208, 0.1391, 0.6924, 0.1394, 0.7081, 0.1394, 0.6752, 0.0, 0.0, 0.0, 0.0, 0.1394, 0.7414, 0.1394, 0.7081, 0.0, 0.0, 0.0, 0.0, 0.1394, 0.7748, 0.1394, 0.7414, 0.0, 0.0, 0.0, 0.0, 0.1394, 0.8076, 0.1394, 0.7748, 0.0, 0.0, 0.0, 0.0, 0.1394, 0.8395, 0.1394, 0.8076, 0.0, 0.0, 0.0, 0.0, 0.1394, 0.87, 0.1394, 0.8395, 0.0, 0.0, 0.0, 0.0, 0.1394, 0.8993, 0.1394, 0.87, 0.0, 0.0, 0.0, 0.0, 0.1394, 0.9282, 0.1394, 0.8993, 0.0, 0.0, 0.0, 0.0, 0.1394, 0.9282, 0.0, 0.0, 0.0, 0.0, 0.1394, 0.9568, 0.1394, 0.9568, 0.0, 0.0, 0.0, 0.0, 0.1394, 0.009483, 0.1394, 0.0381, 0.1394, 0.009483, 0.0, 0.0, 0.0, 0.0, 0.1394, 0.06672, 0.1394, 0.0381, 0.0, 0.0, 0.0, 0.0, 0.1394, 0.09556, 0.1394, 0.06672, 0.0, 0.0, 0.0, 0.0, 0.1394, 0.1249, 0.1394, 0.09556, 0.0, 0.0, 0.0, 0.0, 0.1394, 0.1554, 0.1394, 0.1249, 0.0, 0.0, 0.0, 0.0, 0.1394, 0.1873, 0.1394, 0.1554, 0.0, 0.0, 0.0, 0.0, 0.1394, 0.2201, 0.1394, 0.1873, 0.0, 0.0, 0.0, 0.0, 0.1394, 0.2535, 0.1394, 0.2201, 0.0, 0.0, 0.0, 0.0, 0.1394, 0.2868, 0.1394, 0.2535, 0.0, 0.0, 0.0, 0.0, 0.1394, 0.3197, 0.1394, 0.2868, 0.0, 0.0, 0.0, 0.0, 0.1394, 0.3515, 0.1394, 0.3197, 0.0, 0.0, 0.0, 0.0, 0.1394, 0.382, 0.1394, 0.3515, 0.0, 0.0, 0.0, 0.0, 0.1394, 0.4114, 0.1394, 0.382, 0.0, 0.0, 0.0, 0.0, 0.1394, 0.4402, 0.1394, 0.4114, 0.0, 0.0, 0.0, 0.0, 0.1394, 0.4688, 0.1394, 0.4402, 0.0, 0.0, 0.0, 0.0, 0.1394, 0.4975, 0.1394, 0.4688, 0.0, 0.0, 0.0, 0.0, 0.1394, 0.5261, 0.1394, 0.4975, 0.0, 0.0, 0.0, 0.0, 0.1394, 0.5547, 0.1394, 0.5261, 0.0, 0.0, 0.0, 0.0, 0.1394, 0.5547, 0.0, 0.0, 0.0, 0.0, 0.1394, 0.5835, 0.1394, 0.6129, 0.1394, 0.5835, 0.0, 0.0, 0.0, 0.0, 0.1394, 0.6434, 0.1394, 0.6129, 0.0, 0.0, 0.0, 0.0, 0.1394, 0.6752, 0.1394, 0.6434, 0.0, 0.0, 0.0, 0.0, 0.1391, 0.5016, 0.1391, 0.4768, 0.1391, 0.4768, 0.1391, 0.5016, 0.1391, 0.2116, 0.1391, 0.1831, 0.1391, 0.1831, 0.1391, 0.2116, 0.1391, 0.2979, 0.1391, 0.3255, 0.1391, 0.3255, 0.1391, 0.2979, 0.1391, 0.5266, 0.1391, 0.5016, 0.1391, 0.5016, 0.1391, 0.5266, 0.1391, 0.2405, 0.1391, 0.2116, 0.1391, 0.2116, 0.1391, 0.2405, 0.1391, 0.3255, 0.1391, 0.3519, 0.1391, 0.3519, 0.1391, 0.3255, 0.1391, 0.5785, 0.1391, 0.5521, 0.1391, 0.5521, 0.1391, 0.5785, 0.1391, 0.3774, 0.1391, 0.3519, 0.1391, 0.3519, 0.1391, 0.3774, 0.1391, 0.3774, 0.1391, 0.4024, 0.1391, 0.4024, 0.1391, 0.3774, 0.1391, 0.6061, 0.1391, 0.5785, 0.1391, 0.5785, 0.1391, 0.6061, 0.1391, 0.452, 0.1391, 0.4272, 0.1391, 0.4272, 0.1391, 0.452, 0.1391, 0.4024, 0.1391, 0.4272, 0.1391, 0.4272, 0.1391, 0.4024, 0.1391, 0.6345, 0.1391, 0.6061, 0.1391, 0.6061, 0.1391, 0.6345, 0.1391, 0.4272, 0.1391, 0.4024, 0.1391, 0.4024, 0.1391, 0.4272, 0.1391, 0.4272, 0.1391, 0.452, 0.1391, 0.452, 0.1391, 0.4272, 0.1391, 0.6635, 0.1391, 0.6345, 0.1391, 0.6345, 0.1391, 0.6635, 0.1391, 0.4024, 0.1391, 0.3774, 0.1391, 0.3774, 0.1391, 0.4024, 0.1391, 0.3519, 0.1391, 0.3774, 0.1391, 0.3774, 0.1391, 0.3519, 0.1391, 0.3519, 0.1391, 0.3255, 0.1391, 0.3255, 0.1391, 0.3519, 0.1391, 0.2116, 0.1391, 0.2405, 0.1391, 0.2405, 0.1391, 0.2116, 0.1391, 0.3255, 0.1391, 0.2979, 0.1391, 0.2979, 0.1391, 0.3255, 0.1391, 0.1831, 0.1391, 0.2116, 0.1391, 0.2116, 0.1391, 0.1831, 0.1391, 0.2979, 0.1391, 0.2694, 0.1391, 0.2694, 0.1391, 0.2979, 0.1391, 0.1555, 0.1391, 0.1831, 0.1391, 0.1831, 0.1391, 0.1555, 0.1391, 0.6345, 0.1391, 0.6635, 0.1391, 0.6635, 0.1391, 0.6345, 0.1391, 0.2694, 0.1391, 0.2405, 0.1391, 0.2405, 0.1391, 0.2694, 0.1391, 0.1291, 0.1391, 0.1555, 0.1391, 0.1555, 0.1391, 0.1291, 0.1391, 0.6061, 0.1391, 0.6345, 0.1391, 0.6345, 0.1391, 0.6061, 0.1391, 0.07865, 0.1391, 0.1036, 0.1391, 0.1036, 0.1391, 0.07865, 0.1391, 0.5785, 0.1391, 0.6061, 0.1391, 0.6061, 0.1391, 0.5785, 0.1391, 0.05384, 0.1391, 0.07865, 0.1391, 0.07865, 0.1391, 0.05384, 0.1391, 0.5521, 0.1391, 0.5785, 0.1391, 0.5785, 0.1391, 0.5521, 0.1391, 0.8501, 0.1391, 0.8749, 0.1391, 0.8749, 0.1391, 0.8501, 0.1391, 0.5016, 0.1391, 0.5266, 0.1391, 0.5266, 0.1391, 0.5016, 0.1391, 0.3519, 0.1391, 0.3774, 0.1391, 0.3774, 0.1391, 0.3519, 0.1391, 0.8253, 0.1391, 0.8501, 0.1391, 0.8501, 0.1391, 0.8253, 0.1391, 0.5521, 0.1391, 0.5785, 0.1391, 0.5785, 0.1391, 0.5521, 0.1391, 0.4272, 0.1391, 0.452, 0.1391, 0.452, 0.1391, 0.4272, 0.1391, 0.8003, 0.1391, 0.8253, 0.1391, 0.8253, 0.1391, 0.8003, 0.1391, 0.5785, 0.1391, 0.6061, 0.1391, 0.6061, 0.1391, 0.5785, 0.1391, 0.1036, 0.1391, 0.1291, 0.1391, 0.1291, 0.1391, 0.1036, 0.1391, 0.4024, 0.1391, 0.4272, 0.1391, 0.4272, 0.1391, 0.4024, 0.1391, 0.7484, 0.1391, 0.7748, 0.1391, 0.7748, 0.1391, 0.7484, 0.1391, 0.6061, 0.1391, 0.6345, 0.1391, 0.6345, 0.1391, 0.6061, 0.1391, 0.02904, 0.1391, 0.05384, 0.1391, 0.05384, 0.1391, 0.02904, 0.1391, 0.3774, 0.1391, 0.4024, 0.1391, 0.4024, 0.1391, 0.3774, 0.1391, 0.7208, 0.1391, 0.7484, 0.1391, 0.7484, 0.1391, 0.7208, 0.1391, 0.6345, 0.1391, 0.6635, 0.1391, 0.6635, 0.1391, 0.6345, 0.1391, 0.05384, 0.1391, 0.07865, 0.1391, 0.07865, 0.1391, 0.05384, 0.1391, 0.3255, 0.1391, 0.3519, 0.1391, 0.3519, 0.1391, 0.3255, 0.1391, 0.6924, 0.1391, 0.7208, 0.1391, 0.7208, 0.1391, 0.6924, 0.1391, 0.07865, 0.1391, 0.1036, 0.1391, 0.1036, 0.1391, 0.07865, 0.1391, 0.2979, 0.1391, 0.3255, 0.1391, 0.3255, 0.1391, 0.2979, 0.1391, 0.6635, 0.1391, 0.6924, 0.1391, 0.6924, 0.1391, 0.6635, 0.1391, 0.1291, 0.1391, 0.1555, 0.1391, 0.1555, 0.1391, 0.1291, 0.1391, 0.2694, 0.1391, 0.2979, 0.1391, 0.2979, 0.1391, 0.2694, 0.1391, 0.1555, 0.1391, 0.1831, 0.1391, 0.1831, 0.1391, 0.1555, 0.1391, 0.2405, 0.1391, 0.2694, 0.1391, 0.2694, 0.1391, 0.2405, 0.1391, 0.1831, 0.1391, 0.2116, 0.1391, 0.2116, 0.1391, 0.1831, 0.1391, 0.2116, 0.1391, 0.2405, 0.1391, 0.2405, 0.1391, 0.2116, 0.1391, 0.5266, 0.1391, 0.5521, 0.1391, 0.5521, 0.1391, 0.5266, 0.1391, 0.452, 0.1391, 0.4768, 0.1391, 0.4768, 0.1391, 0.452, 0.1391, 0.7748, 0.1391, 0.8003, 0.1391, 0.8003, 0.1391, 0.7748, 0.1391, 0.4768, 0.1391, 0.5016, 0.1391, 0.5016, 0.1391, 0.4768, 0.1391, 0.7484, 0.1391, 0.7748, 0.1391, 0.7748, 0.1391, 0.7484, 0.1391, 0.1831, 0.1391, 0.2116, 0.1391, 0.2116, 0.1391, 0.1831, 0.1391, 0.8003, 0.1391, 0.8253, 0.1391, 0.8253, 0.1391, 0.8003, 0.1391, 0.1555, 0.1391, 0.1831, 0.1391, 0.1831, 0.1391, 0.1555, 0.1391, 0.8253, 0.1391, 0.8501, 0.1391, 0.8501, 0.1391, 0.8253, 0.1391, 0.6345, 0.1391, 0.6635, 0.1391, 0.6635, 0.1391, 0.6345, 0.1391, 0.1291, 0.1391, 0.1555, 0.1391, 0.1555, 0.1391, 0.1291, 0.1391, 0.8501, 0.1391, 0.8749, 0.1391, 0.8749, 0.1391, 0.8501, 0.1391, 0.6061, 0.1391, 0.6345, 0.1391, 0.6345, 0.1391, 0.6061, 0.1391, 0.07865, 0.1391, 0.1036, 0.1391, 0.1036, 0.1391, 0.07865, 0.1391, 0.7748, 0.1391, 0.8003, 0.1391, 0.8003, 0.1391, 0.7748, 0.1391, 0.5785, 0.1391, 0.6061, 0.1391, 0.6061, 0.1391, 0.5785, 0.1391, 0.05384, 0.1391, 0.07865, 0.1391, 0.07865, 0.1391, 0.05384, 0.1391, 0.2405, 0.1391, 0.2694, 0.1391, 0.2694, 0.1391, 0.2405, 0.1391, 0.5521, 0.1391, 0.5785, 0.1391, 0.5785, 0.1391, 0.5521, 0.1391, 0.02904, 0.1391, 0.05384, 0.1391, 0.05384, 0.1391, 0.02904, 0.1391, 0.2694, 0.1391, 0.2979, 0.1391, 0.2979, 0.1391, 0.2694, 0.1391, 0.5016, 0.1391, 0.5266, 0.1391, 0.5266, 0.1391, 0.5016, 0.1391, 0.1036, 0.1391, 0.1291, 0.1391, 0.1291, 0.1391, 0.1036, 0.1391, 0.2979, 0.1391, 0.3255, 0.1391, 0.3255, 0.1391, 0.2979, 0.1391, 0.4768, 0.1391, 0.5016, 0.1391, 0.5016, 0.1391, 0.4768, 0.1391, 0.3255, 0.1391, 0.3519, 0.1391, 0.3519, 0.1391, 0.3255, 0.1391, 0.452, 0.1391, 0.4768, 0.1391, 0.4768, 0.1391, 0.452, 0.1391, 0.3774, 0.1391, 0.4024, 0.1391, 0.4024, 0.1391, 0.3774, 0.1391, 0.5266, 0.1391, 0.5521, 0.1391, 0.5521, 0.1391, 0.5266, 0.1391, 0.4024, 0.1391, 0.4272, 0.1391, 0.4272, 0.1391, 0.4024, 0.1391, 0.6635, 0.1391, 0.6924, 0.1391, 0.6924, 0.1391, 0.6635, 0.1391, 0.4272, 0.1391, 0.452, 0.1391, 0.452, 0.1391, 0.4272, 0.1391, 0.6924, 0.1391, 0.7208, 0.1391, 0.7208, 0.1391, 0.6924, 0.1391, 0.3519, 0.1391, 0.3774, 0.1391, 0.3774, 0.1391, 0.3519, 0.1391, 0.7208, 0.1391, 0.7484, 0.1391, 0.7484, 0.1391, 0.7208, 0.1391, 0.2116, 0.1391, 0.2405, 0.1391, 0.2405, 0.1391, 0.2116, 0.1391, 0.2694, 0.1391, 0.2979, 0.1391, 0.2979, 0.1391, 0.2694, 0.1391, 0.1831, 0.1391, 0.1555, 0.1391, 0.1555, 0.1391, 0.1831, 0.1391, 0.4768, 0.1391, 0.452, 0.1391, 0.452, 0.1391, 0.4768, 0.1391, 0.2405, 0.1391, 0.2694, 0.1391, 0.2694, 0.1391, 0.2405, 0.1391, 0.1555, 0.1391, 0.1291, 0.1391, 0.1291, 0.1391, 0.1555, 0.1391, 0.5521, 0.1391, 0.5266, 0.1391, 0.5266, 0.1391, 0.5521, 0.1391, 0.7748, 0.1391, 0.8003, 0.1391, 0.8003, 0.1391, 0.7748, 0.1391, 0.1036, 0.1391, 0.07865, 0.1391, 0.07865, 0.1391, 0.1036, 0.1391, 0.6924, 0.1391, 0.6635, 0.1391, 0.6635, 0.1391, 0.6924, 0.1391, 0.8501, 0.1391, 0.8749, 0.1391, 0.8749, 0.1391, 0.8501, 0.1391, 0.07865, 0.1391, 0.05384, 0.1391, 0.05384, 0.1391, 0.07865, 0.1391, 0.7208, 0.1391, 0.6924, 0.1391, 0.6924, 0.1391, 0.7208, 0.1391, 0.8253, 0.1391, 0.8501, 0.1391, 0.8501, 0.1391, 0.8253, 0.1391, 0.05384, 0.1391, 0.02904, 0.1391, 0.02904, 0.1391, 0.05384, 0.1391, 0.7484, 0.1391, 0.7208, 0.1391, 0.7208, 0.1391, 0.7484, 0.1391, 0.8003, 0.1391, 0.8253, 0.1391, 0.8253, 0.1391, 0.8003, 0.1391, 0.1291, 0.1391, 0.1036, 0.1391, 0.1036, 0.1391, 0.1291, 0.1391, 0.7748, 0.1391, 0.7484, 0.1391, 0.7484, 0.1391, 0.7748, 0.1391, 0.7484, 0.1391, 0.7748, 0.1391, 0.7748, 0.1391, 0.7484, 0.1391, 0.8253, 0.1391, 0.8003, 0.1391, 0.8003, 0.1391, 0.8253, 0.1391, 0.7208, 0.1391, 0.7484, 0.1391, 0.7484, 0.1391, 0.7208, 0.1391, 0.8501, 0.1391, 0.8253, 0.1391, 0.8253, 0.1391, 0.8501, 0.1391, 0.6924, 0.1391, 0.7208, 0.1391, 0.7208, 0.1391, 0.6924, 0.1391, 0.8749, 0.1391, 0.8501, 0.1391, 0.8501, 0.1391, 0.8749, 0.1391, 0.6635, 0.1391, 0.6924, 0.1391, 0.6924, 0.1391, 0.6635, 0.1391, 0.8003, 0.1391, 0.7748, 0.1391, 0.7748, 0.1391, 0.8003, 0.1391, 0.5266, 0.1391, 0.5521, 0.1391, 0.5521, 0.1391, 0.5266, 0.1391, 0.452, 0.1391, 0.4768, 0.1391, 0.4768, 0.1391, 0.452, 0.1391, 0.4768, 0.1391, 0.5016, 0.1391, 0.5016, 0.1391, 0.4768, 0.1391, 0.1036, 0.1391, 0.1291, 0.1391, 0.1291, 0.1391, 0.1036, 0.1391, 0.5016, 0.1391, 0.5266, 0.1391, 0.5266, 0.1391, 0.5016, 0.1391, 0.02904, 0.1391, 0.05384, 0.1391, 0.05384, 0.1391, 0.02904, 0.1391, 0.7208, 0.1391, 0.7484, 0.1391, 0.7208, 0.1391, 0.3519, 0.1391, 0.3774, 0.1391, 0.3519, 0.1391, 0.6924, 0.1391, 0.7208, 0.1391, 0.6924, 0.1391, 0.4272, 0.1391, 0.452, 0.1391, 0.4272, 0.1391, 0.6635, 0.1391, 0.6924, 0.1391, 0.6635, 0.1391, 0.4024, 0.1391, 0.4272, 0.1391, 0.4024, 0.1391, 0.5266, 0.1391, 0.5521, 0.1391, 0.5266, 0.1391, 0.3774, 0.1391, 0.4024, 0.1391, 0.3774, 0.1391, 0.452, 0.1391, 0.4768, 0.1391, 0.452, 0.1391, 0.3255, 0.1391, 0.3519, 0.1391, 0.3255, 0.1391, 0.4768, 0.1391, 0.5016, 0.1391, 0.4768, 0.1391, 0.2979, 0.1391, 0.3255, 0.1391, 0.2979, 0.1391, 0.1036, 0.1391, 0.1291, 0.1391, 0.1036, 0.1391, 0.5016, 0.1391, 0.5266, 0.1391, 0.5016, 0.1391, 0.2694, 0.1391, 0.2979, 0.1391, 0.2694, 0.1391, 0.02904, 0.1391, 0.05384, 0.1391, 0.02904, 0.1391, 0.5521, 0.1391, 0.5785, 0.1391, 0.5521, 0.1391, 0.2405, 0.1391, 0.2694, 0.1391, 0.2405, 0.1391, 0.05384, 0.1391, 0.07865, 0.1391, 0.05384, 0.1391, 0.5785, 0.1391, 0.6061, 0.1391, 0.5785, 0.1391, 0.7748, 0.1391, 0.8003, 0.1391, 0.7748, 0.1391, 0.07865, 0.1391, 0.1036, 0.1391, 0.07865, 0.1391, 0.6061, 0.1391, 0.6345, 0.1391, 0.6061, 0.1391, 0.8501, 0.1391, 0.8749, 0.1391, 0.8501, 0.1391, 0.1291, 0.1391, 0.1555, 0.1391, 0.1291, 0.1391, 0.6345, 0.1391, 0.6635, 0.1391, 0.6345, 0.1391, 0.8253, 0.1391, 0.8501, 0.1391, 0.8253, 0.1391, 0.1555, 0.1391, 0.1831, 0.1391, 0.1555, 0.1391, 0.8003, 0.1391, 0.8253, 0.1391, 0.8003, 0.1391, 0.1831, 0.1391, 0.2116, 0.1391, 0.1831, 0.1391, 0.7484, 0.1391, 0.7748, 0.1391, 0.7484, 0.1391, 0.2116, 0.1391, 0.2405, 0.1391, 0.2116, 0.0, 0.0, 0.0, 0.0, 0.0, 0.0, 0.0, 0.0, 0.0, 0.0, 0.0, 0.0, 0.0, 0.0, 0.0, 0.0, 0.0, 0.0, 0.0, 0.0, 0.0, 0.0, 0.0, 0.0, 0.0, 0.0, 0.0, 0.0, 0.0, 0.0, 0.0, 0.0, 0.0, 0.0, 0.0, 0.0, 0.0, 0.0, 0.0, 0.0, 0.0, 0.0, 0.0, 0.0, 0.0, 0.0, 0.0, 0.0, 0.0, 0.0, 0.0, 0.0, 0.0, 0.0, 0.0, 0.0, 0.0, 0.0, 0.0, 0.0, 0.0, 0.0, 0.0, 0.0, 0.0, 0.0, 0.0, 0.0, 0.0, 0.0, 0.0, 0.0, 0.0, 0.0, 0.0, 0.0, 0.0, 0.0, 0.0, 0.0, 0.0, 0.0, 0.0, 0.0, 0.0, 0.0, 0.0, 0.0, 0.0, 0.0, 0.0, 0.0, 0.0, 0.0, 0.0, 0.0, 0.0, 0.0, 0.0, 0.0, 0.0, 0.0, 0.0, 0.0, 0.0, 0.0, 0.0, 0.0, 0.0, 0.0, 0.0, 0.0, 0.0, 0.0, 0.0, 0.0, 0.0, 0.0, 0.0, 0.0, 0.0, 0.0, 0.0, 0.0, 0.0, 0.0, 0.0, 0.0, 0.0, 0.0, 0.0, 0.0, 0.0, 0.0, 0.0, 0.0, 0.0, 0.0, 0.0, 0.0, 0.0, 0.0, 0.0, 0.0, 0.0, 0.0, 0.0, 0.0, 0.0, 0.0, 0.0, 0.0, 0.0, 0.0, 0.0, 0.0, 0.0, 0.0, 0.0, 0.0, 0.0, 0.0, 0.0, 0.0, 0.0, 0.0, 0.0, 0.0, 0.0, 0.0, 0.0, 0.0, 0.0, 0.0, 0.0, 0.0, 0.0, 0.0, 0.0, 0.0, 0.0, 0.0, 0.0, 0.0, 0.0, 0.0, 0.0, 0.0, 0.0, 0.0, 0.0, 0.0, 0.0, 0.0, 0.0, 0.0, 0.0, 0.0, 0.0, 0.0, 0.0, 0.0, 0.0, 0.0, 0.0, 0.0, 0.0, 0.0, 0.0, 0.0, 0.0, 0.0, 0.0, 0.0, 0.0, 0.0, 0.0, 0.0, 0.0, 0.0, 0.0, 0.0, 0.0, 0.0, 0.0, 0.0, 0.0, 0.0, 0.0, 0.0, 0.0, 0.0, 0.0, 0.0, 0.0, 0.0, 0.0, 0.0, 0.0, 0.0, 0.0, 0.0, 0.0, 0.0, 0.0, 0.0, 0.0, 0.0, 0.0, 0.0, 0.0, 0.0, 0.0, 0.0, 0.0, 0.0, 0.0, 0.0, 0.0, 0.0, 0.0, 0.0, 0.0, 0.0, 0.0, 0.0, 0.0, 0.0, 0.0, 0.0, 0.0, 0.0, 0.0, 0.0, 0.0, 0.0, 0.0, 0.0, 0.0, 0.0, 0.0, 0.0, 0.0, 0.0, 0.0, 0.0, 0.0, 0.0, 0.0, 0.0, 0.0, 0.0, 0.0, 0.0, 0.0, 0.0, 0.0, 0.0, 0.0, 0.0, 0.0, 0.0, 0.0, 0.0, 0.0, 0.0, 0.0, 0.0, 0.0, 0.0, 0.0, 0.0, 0.0, 0.0, 0.0, 0.0, 0.0, 0.0, 0.0, 0.0, 0.0, 0.0, 0.0, 0.0, 0.0, 0.0, 0.0, 0.0, 0.0, 0.0, 0.0, 0.0, 0.0, 0.0, 0.0, 0.0, 0.0, 0.0, 0.0, 0.0, 0.0, 0.0, 0.0, 0.0, 0.0, 0.0, 0.0, 0.0, 0.0, 0.0, 0.0, 0.0, 0.0, 0.0, 0.0, 0.0, 0.0, 0.0, 0.0, 0.0, 0.0, 0.0, 0.0, 0.0, 0.0, 0.0, 0.0, 0.0, 0.0, 0.0, 0.0, 0.0, 0.0, 0.0, 0.0, 0.0, 0.0, 0.0, 0.0, 0.0, 0.0, 0.0, 0.0, 0.0, 0.0, 0.0, 0.0, 0.0, 0.0, 0.0, 0.0, 0.0, 0.0, 0.0, 0.0, 0.0, 0.0, 0.0, 0.0, 0.0, 0.0, 0.0, 0.0, 0.0, 0.0, 0.0, 0.0, 0.0, 0.0, 0.0, 0.0, 0.0, 0.0, 0.0, 0.0, 0.0, 0.0, 0.0, 0.0, 0.0, 0.0, 0.0, 0.0, 0.0, 0.0, 0.0, 0.0, 0.0, 0.0, 0.0, 0.0, 0.0, 0.0, 0.0, 0.0, 0.0, 0.0, 0.0, 0.0, 0.0, 0.0, 0.0, 0.0, 0.0, 0.0, 0.0, 0.0, 0.0, 0.0, 0.0, 0.0, 0.0, 0.0, 0.0, 0.0, 0.0, 0.0, 0.0, 0.0, 0.0, 0.0, 0.0, 0.0, 0.0, 0.0, 0.0, 0.0, 0.0, 0.0, 0.0, 0.0, 0.0, 0.0, 0.0, 0.0, 0.0, 0.0, 0.0, 0.0, 0.0, 0.0, 0.0, 0.0, 0.0, 0.0, 0.0, 0.0, 0.0, 0.0, 0.0, 0.0, 0.0, 0.0, 0.0, 0.0, 0.0, 0.0, 0.0, 0.0, 0.0, 0.0, 0.0, 0.0, 0.0, 0.0, 0.0, 0.0, 0.0, 0.0, 0.0, 0.0, 0.0, 0.0, 0.0, 0.0, 0.0, 0.0, 0.0, 0.0, 0.0, 0.0, 0.0, 0.0, 0.0, 0.0, 0.0, 0.0, 0.0, 0.0, 0.0, 0.0, 0.0, 0.0, 0.0, 0.0, 0.0, 0.0, 0.0, 0.0, 0.0, 0.0, 0.0, 0.0, 0.0, 0.0, 0.0, 0.0, 0.0, 0.0, 0.0, 0.0, 0.0, 0.0, 0.0, 0.0, 0.0, 0.0, 0.0, 0.0, 0.0, 0.0, 0.0, 0.0, 0.0, 0.0, 0.0, 0.0, 0.0, 0.0, 0.0, 0.0, 0.0, 0.0, 0.0, 0.0, 0.0, 0.0, 0.0, 0.0, 0.0, 0.0, 0.0, 0.0, 0.0, 0.0, 0.0, 0.0, 0.0, 0.0, 0.0, 0.0, 0.0, 0.0, 0.0, 0.0, 0.0, 0.0, 0.0, 0.0, 0.0, 0.0, 0.0, 0.0, 0.0, 0.0, 0.0, 0.0, 0.0, 0.0, 0.0, 0.0, 0.0, 0.0, 0.0, 0.0, 0.0, 0.0, 0.0, 0.0, 0.0, 0.0, 0.0, 0.0, 0.0, 0.0, 0.0, 0.0, 0.0, 0.0, 0.0, 0.0, 0.0, 0.0, 0.0, 0.0, 0.0, 0.0, 0.0, 0.0, 0.0, 0.0, 0.0, 0.0, 0.0, 0.0, 0.0, 0.0, 0.0, 0.0, 0.0, 0.0, 0.0, 0.0, 0.0, 0.0, 0.0, 0.0, 0.0, 0.0, 0.0, 0.0, 0.0, 0.0, 0.0, 0.0, 0.0, 0.0, 0.0, 0.0, 0.0, 0.0, 0.0, 0.0, 0.0, 0.0, 0.0, 0.0, 0.0, 0.0, 0.0, 0.0, 0.0, 0.0, 0.0, 0.0, 0.0, 0.0, 0.0, 0.0, 0.0, 0.0, 0.0, 0.0, 0.0, 0.0, 0.0, 0.0, 0.0, 0.0, 0.0, 0.0, 0.0, 0.0, 0.0])
me_boaterhat_highpoly.materials.append(None)
me_boaterhat_highpoly.update()

# ---- objects
ob_boaterhat_highpoly = bpy.data.objects.new('BoaterHat_HIGHPOLY', me_boaterhat_highpoly)

# ---- transforms, parenting, visibility, modifiers, constraints
ob_boaterhat_highpoly.location = (0.0, 0.0, 0.0)
_m = ob_boaterhat_highpoly.modifiers.new('Bevel', 'BEVEL')
_m.width = 0.001
_m.width_pct = 0.001
_m.limit_method = 'WEIGHT'
_m.offset_type = 'WIDTH'
_m = ob_boaterhat_highpoly.modifiers.new('Subdivision', 'SUBSURF')
_m.levels = 3
_m.render_levels = 3

# ---- collection membership
scene.collection.objects.link(ob_boaterhat_highpoly)

# ---- scene / render settings (as saved in the file)
scene.frame_start = 1; scene.frame_end = 250; scene.frame_set(1)
scene.render.engine = 'BLENDER_EEVEE_NEXT'
scene.eevee.ray_tracing_options.trace_max_roughness = 0.0
bpy.context.view_layer.update()

# ---- added for rendering (the .blend has no active camera and no usable light): camera, sun
cam_auto = bpy.data.cameras.new('AutoCamera')
cam_auto.lens = 50.0
cam_auto.sensor_width = 36.0
cam_auto.clip_end = 1000.0
ob_auto_camera = bpy.data.objects.new('AutoCamera', cam_auto)
scene.collection.objects.link(ob_auto_camera)
ob_auto_camera.location = (0.350242, -0.42029, 0.323303)
ob_auto_camera.rotation_euler = (1.09748, -7.21219e-08, 0.694738)
scene.camera = ob_auto_camera
light_auto_sun = bpy.data.lights.new('AutoSun', 'SUN')
light_auto_sun.energy = 3.0
light_auto_sun.angle = 0.0523599
ob_auto_sun = bpy.data.objects.new('AutoSun', light_auto_sun)
scene.collection.objects.link(ob_auto_sun)
ob_auto_sun.rotation_euler = (0.872665, 0.174533, 0.523599)
bpy.context.view_layer.update()
